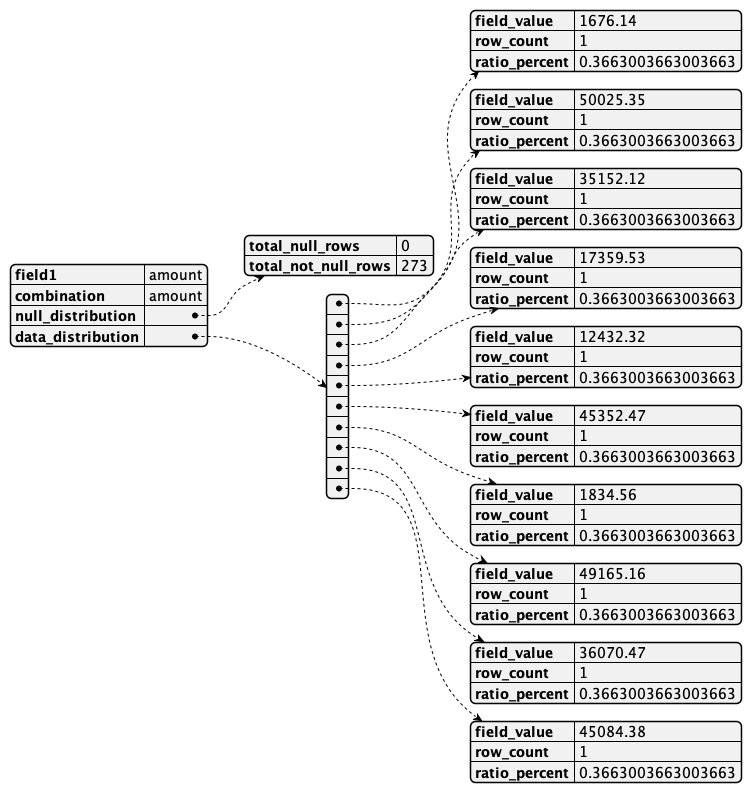

The diagram above was rendered by PlantUML. Its source (embedded in the PNG):
@startjson
{
    "field1": "amount",
    "combination": "amount",
    "null_distribution": {
        "total_null_rows": 0,
        "total_not_null_rows": 273
    },
    "data_distribution": [
        {
            "field_value": "1676.14",
            "row_count": 1,
            "ratio_percent": 0.3663003663003663
        },
        {
            "field_value": "50025.35",
            "row_count": 1,
            "ratio_percent": 0.3663003663003663
        },
        {
            "field_value": "35152.12",
            "row_count": 1,
            "ratio_percent": 0.3663003663003663
        },
        {
            "field_value": "17359.53",
            "row_count": 1,
            "ratio_percent": 0.3663003663003663
        },
        {
            "field_value": "12432.32",
            "row_count": 1,
            "ratio_percent": 0.3663003663003663
        },
        {
            "field_value": "45352.47",
            "row_count": 1,
            "ratio_percent": 0.3663003663003663
        },
        {
            "field_value": "1834.56",
            "row_count": 1,
            "ratio_percent": 0.3663003663003663
        },
        {
            "field_value": "49165.16",
            "row_count": 1,
            "ratio_percent": 0.3663003663003663
        },
        {
            "field_value": "36070.47",
            "row_count": 1,
            "ratio_percent": 0.3663003663003663
        },
        {
            "field_value": "45084.38",
            "row_count": 1,
            "ratio_percent": 0.3663003663003663
        }
    ]
}
@endjson